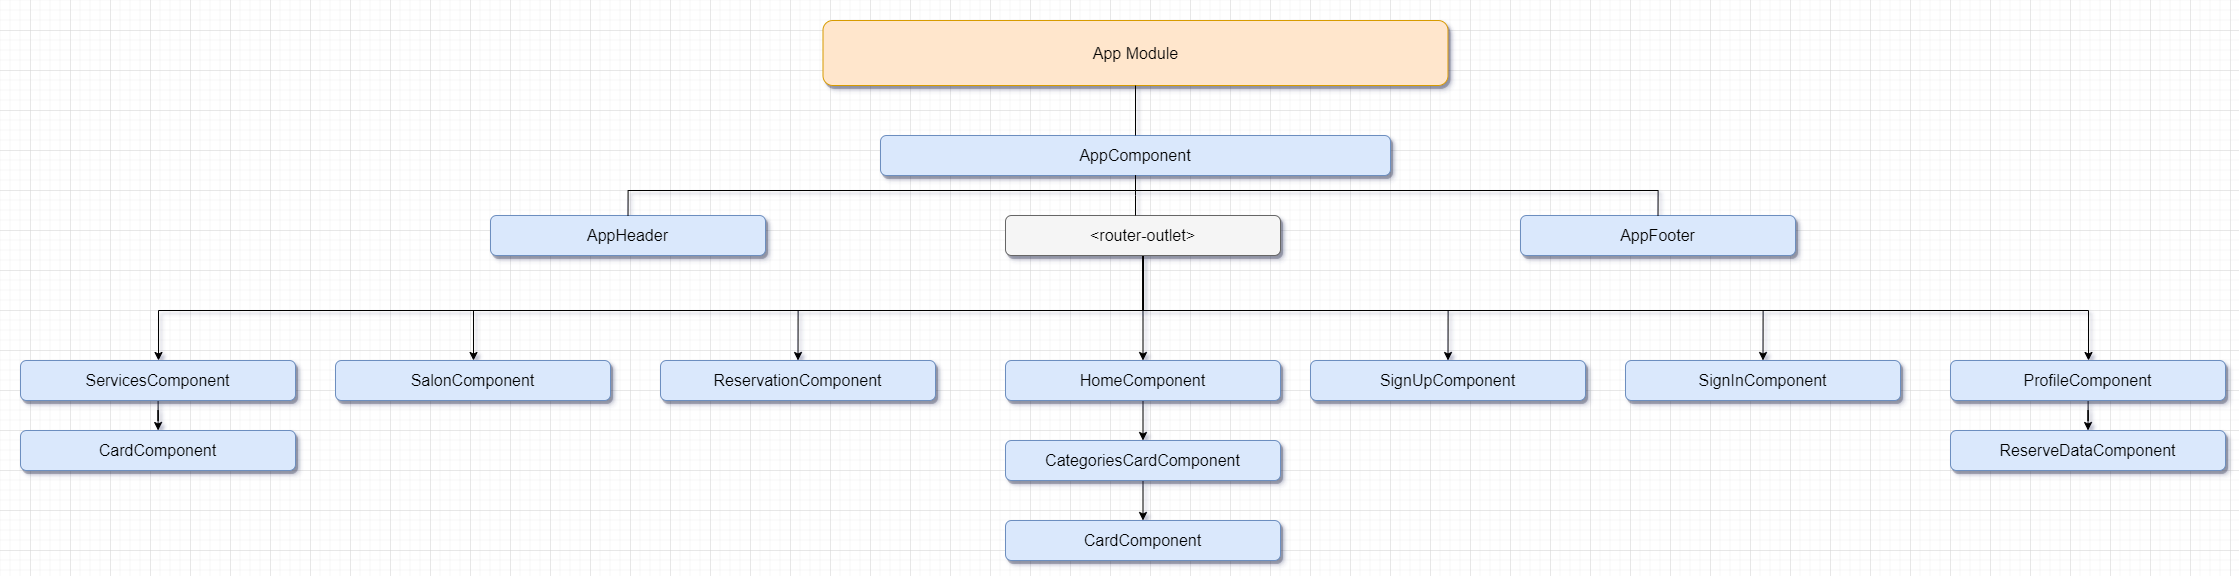

The diagram above was exported from draw.io. Its source (the exported page's mxGraphModel, read from the mxfile embedded in the PNG):
<mxGraphModel dx="1736" dy="964" grid="1" gridSize="10" guides="1" tooltips="1" connect="1" arrows="1" fold="1" page="1" pageScale="1.5" pageWidth="1169" pageHeight="826" background="#ffffff" math="0" shadow="0">
  <root>
    <mxCell id="0" style=";html=1;" />
    <mxCell id="1" style=";html=1;" parent="0" />
    <mxCell id="303ed1de8c2c98b4-3" value="App Module" style="whiteSpace=wrap;html=1;rounded=1;shadow=1;strokeWidth=1;fontSize=16;align=center;fillColor=#ffe6cc;strokeColor=#d79b00;" parent="1" vertex="1">
      <mxGeometry x="1342.5" y="260" width="625" height="65" as="geometry" />
    </mxCell>
    <mxCell id="303ed1de8c2c98b4-4" value="AppComponent" style="whiteSpace=wrap;html=1;rounded=1;shadow=1;strokeWidth=1;fontSize=16;align=center;fillColor=#dae8fc;strokeColor=#6c8ebf;" parent="1" vertex="1">
      <mxGeometry x="1400" y="375" width="510" height="40" as="geometry" />
    </mxCell>
    <mxCell id="2x31tU9aVifnPfwkd96l-20" style="edgeStyle=orthogonalEdgeStyle;rounded=0;orthogonalLoop=1;jettySize=auto;html=1;" edge="1" parent="1" source="303ed1de8c2c98b4-6" target="2x31tU9aVifnPfwkd96l-11">
      <mxGeometry relative="1" as="geometry">
        <Array as="points">
          <mxPoint x="1663" y="550" />
          <mxPoint x="678" y="550" />
        </Array>
      </mxGeometry>
    </mxCell>
    <mxCell id="2x31tU9aVifnPfwkd96l-21" style="edgeStyle=orthogonalEdgeStyle;rounded=0;orthogonalLoop=1;jettySize=auto;html=1;" edge="1" parent="1" source="303ed1de8c2c98b4-6" target="2x31tU9aVifnPfwkd96l-3">
      <mxGeometry relative="1" as="geometry">
        <Array as="points">
          <mxPoint x="1663" y="550" />
          <mxPoint x="993" y="550" />
        </Array>
      </mxGeometry>
    </mxCell>
    <mxCell id="2x31tU9aVifnPfwkd96l-22" style="edgeStyle=orthogonalEdgeStyle;rounded=0;orthogonalLoop=1;jettySize=auto;html=1;entryX=0.5;entryY=0;entryDx=0;entryDy=0;" edge="1" parent="1" source="303ed1de8c2c98b4-6" target="2x31tU9aVifnPfwkd96l-14">
      <mxGeometry relative="1" as="geometry">
        <Array as="points">
          <mxPoint x="1663" y="550" />
          <mxPoint x="1318" y="550" />
        </Array>
      </mxGeometry>
    </mxCell>
    <mxCell id="2x31tU9aVifnPfwkd96l-23" style="edgeStyle=orthogonalEdgeStyle;rounded=0;orthogonalLoop=1;jettySize=auto;html=1;entryX=0.5;entryY=0;entryDx=0;entryDy=0;" edge="1" parent="1" source="303ed1de8c2c98b4-6" target="2x31tU9aVifnPfwkd96l-2">
      <mxGeometry relative="1" as="geometry" />
    </mxCell>
    <mxCell id="2x31tU9aVifnPfwkd96l-24" style="edgeStyle=orthogonalEdgeStyle;rounded=0;orthogonalLoop=1;jettySize=auto;html=1;entryX=0.5;entryY=0;entryDx=0;entryDy=0;" edge="1" parent="1" source="303ed1de8c2c98b4-6" target="2x31tU9aVifnPfwkd96l-10">
      <mxGeometry relative="1" as="geometry">
        <Array as="points">
          <mxPoint x="1663" y="550" />
          <mxPoint x="1968" y="550" />
        </Array>
      </mxGeometry>
    </mxCell>
    <mxCell id="2x31tU9aVifnPfwkd96l-25" style="edgeStyle=orthogonalEdgeStyle;rounded=0;orthogonalLoop=1;jettySize=auto;html=1;entryX=0.5;entryY=0;entryDx=0;entryDy=0;" edge="1" parent="1" source="303ed1de8c2c98b4-6" target="2x31tU9aVifnPfwkd96l-1">
      <mxGeometry relative="1" as="geometry">
        <Array as="points">
          <mxPoint x="1663" y="550" />
          <mxPoint x="2283" y="550" />
        </Array>
      </mxGeometry>
    </mxCell>
    <mxCell id="2x31tU9aVifnPfwkd96l-26" style="edgeStyle=orthogonalEdgeStyle;rounded=0;orthogonalLoop=1;jettySize=auto;html=1;" edge="1" parent="1" source="303ed1de8c2c98b4-6" target="2x31tU9aVifnPfwkd96l-13">
      <mxGeometry relative="1" as="geometry">
        <Array as="points">
          <mxPoint x="1663" y="550" />
          <mxPoint x="2608" y="550" />
        </Array>
      </mxGeometry>
    </mxCell>
    <mxCell id="303ed1de8c2c98b4-6" value="&amp;lt;router-outlet&amp;gt;" style="whiteSpace=wrap;html=1;rounded=1;shadow=1;strokeWidth=1;fontSize=16;align=center;fillColor=#f5f5f5;strokeColor=#666666;" parent="1" vertex="1">
      <mxGeometry x="1525" y="455" width="275" height="40" as="geometry" />
    </mxCell>
    <mxCell id="303ed1de8c2c98b4-7" value="AppHeader" style="whiteSpace=wrap;html=1;rounded=1;shadow=1;strokeWidth=1;fontSize=16;align=center;fillColor=#dae8fc;strokeColor=#6c8ebf;" parent="1" vertex="1">
      <mxGeometry x="1010" y="455" width="275" height="40" as="geometry" />
    </mxCell>
    <mxCell id="303ed1de8c2c98b4-9" value="AppFooter" style="whiteSpace=wrap;html=1;rounded=1;shadow=1;strokeWidth=1;fontSize=16;align=center;fillColor=#dae8fc;strokeColor=#6c8ebf;" parent="1" vertex="1">
      <mxGeometry x="2040" y="455" width="275" height="40" as="geometry" />
    </mxCell>
    <mxCell id="303ed1de8c2c98b4-79" style="edgeStyle=orthogonalEdgeStyle;html=1;startSize=6;endFill=0;endSize=6;strokeWidth=1;fontSize=16;rounded=0;endArrow=none;" parent="1" source="303ed1de8c2c98b4-3" target="303ed1de8c2c98b4-4" edge="1">
      <mxGeometry relative="1" as="geometry" />
    </mxCell>
    <mxCell id="303ed1de8c2c98b4-81" style="edgeStyle=elbowEdgeStyle;html=1;startSize=6;endFill=0;endSize=6;strokeWidth=1;fontSize=16;rounded=0;endArrow=none;" parent="1" source="303ed1de8c2c98b4-4" target="303ed1de8c2c98b4-6" edge="1">
      <mxGeometry relative="1" as="geometry">
        <Array as="points">
          <mxPoint x="1655" y="435" />
        </Array>
      </mxGeometry>
    </mxCell>
    <mxCell id="303ed1de8c2c98b4-82" style="edgeStyle=orthogonalEdgeStyle;html=1;startSize=6;endFill=0;endSize=6;strokeWidth=1;fontSize=16;rounded=0;endArrow=none;exitX=0.5;exitY=1;entryX=0.5;entryY=0;entryDx=0;entryDy=0;" parent="1" source="303ed1de8c2c98b4-4" target="303ed1de8c2c98b4-7" edge="1">
      <mxGeometry relative="1" as="geometry">
        <Array as="points">
          <mxPoint x="1655" y="430" />
          <mxPoint x="1148" y="430" />
        </Array>
      </mxGeometry>
    </mxCell>
    <mxCell id="303ed1de8c2c98b4-84" style="edgeStyle=orthogonalEdgeStyle;html=1;startSize=6;endFill=0;endSize=6;strokeWidth=1;fontSize=16;rounded=0;endArrow=none;entryX=0.5;entryY=0;entryDx=0;entryDy=0;" parent="1" source="303ed1de8c2c98b4-4" target="303ed1de8c2c98b4-9" edge="1">
      <mxGeometry relative="1" as="geometry">
        <Array as="points">
          <mxPoint x="1655" y="430" />
          <mxPoint x="2178" y="430" />
        </Array>
        <mxPoint x="2180" y="470" as="targetPoint" />
      </mxGeometry>
    </mxCell>
    <mxCell id="2x31tU9aVifnPfwkd96l-1" value="SignInComponent" style="whiteSpace=wrap;html=1;rounded=1;shadow=1;strokeWidth=1;fontSize=16;align=center;fillColor=#dae8fc;strokeColor=#6c8ebf;" vertex="1" parent="1">
      <mxGeometry x="2145" y="600" width="275" height="40" as="geometry" />
    </mxCell>
    <mxCell id="2x31tU9aVifnPfwkd96l-29" style="edgeStyle=orthogonalEdgeStyle;rounded=0;orthogonalLoop=1;jettySize=auto;html=1;entryX=0.5;entryY=0;entryDx=0;entryDy=0;" edge="1" parent="1" source="2x31tU9aVifnPfwkd96l-2" target="2x31tU9aVifnPfwkd96l-28">
      <mxGeometry relative="1" as="geometry" />
    </mxCell>
    <mxCell id="2x31tU9aVifnPfwkd96l-2" value="HomeComponent" style="whiteSpace=wrap;html=1;rounded=1;shadow=1;strokeWidth=1;fontSize=16;align=center;fillColor=#dae8fc;strokeColor=#6c8ebf;" vertex="1" parent="1">
      <mxGeometry x="1525" y="600" width="275" height="40" as="geometry" />
    </mxCell>
    <mxCell id="2x31tU9aVifnPfwkd96l-3" value="SalonComponent" style="whiteSpace=wrap;html=1;rounded=1;shadow=1;strokeWidth=1;fontSize=16;align=center;fillColor=#dae8fc;strokeColor=#6c8ebf;" vertex="1" parent="1">
      <mxGeometry x="855" y="600" width="275" height="40" as="geometry" />
    </mxCell>
    <mxCell id="2x31tU9aVifnPfwkd96l-10" value="SignUpComponent" style="whiteSpace=wrap;html=1;rounded=1;shadow=1;strokeWidth=1;fontSize=16;align=center;fillColor=#dae8fc;strokeColor=#6c8ebf;" vertex="1" parent="1">
      <mxGeometry x="1830" y="600" width="275" height="40" as="geometry" />
    </mxCell>
    <mxCell id="2x31tU9aVifnPfwkd96l-33" style="edgeStyle=orthogonalEdgeStyle;rounded=0;orthogonalLoop=1;jettySize=auto;html=1;" edge="1" parent="1" source="2x31tU9aVifnPfwkd96l-11" target="2x31tU9aVifnPfwkd96l-32">
      <mxGeometry relative="1" as="geometry" />
    </mxCell>
    <mxCell id="2x31tU9aVifnPfwkd96l-11" value="ServicesComponent" style="whiteSpace=wrap;html=1;rounded=1;shadow=1;strokeWidth=1;fontSize=16;align=center;fillColor=#dae8fc;strokeColor=#6c8ebf;" vertex="1" parent="1">
      <mxGeometry x="540" y="600" width="275" height="40" as="geometry" />
    </mxCell>
    <mxCell id="2x31tU9aVifnPfwkd96l-27" style="edgeStyle=orthogonalEdgeStyle;rounded=0;orthogonalLoop=1;jettySize=auto;html=1;entryX=0.5;entryY=0;entryDx=0;entryDy=0;" edge="1" parent="1" source="2x31tU9aVifnPfwkd96l-13" target="2x31tU9aVifnPfwkd96l-15">
      <mxGeometry relative="1" as="geometry" />
    </mxCell>
    <mxCell id="2x31tU9aVifnPfwkd96l-13" value="ProfileComponent" style="whiteSpace=wrap;html=1;rounded=1;shadow=1;strokeWidth=1;fontSize=16;align=center;fillColor=#dae8fc;strokeColor=#6c8ebf;" vertex="1" parent="1">
      <mxGeometry x="2470" y="600" width="275" height="40" as="geometry" />
    </mxCell>
    <mxCell id="2x31tU9aVifnPfwkd96l-14" value="ReservationComponent" style="whiteSpace=wrap;html=1;rounded=1;shadow=1;strokeWidth=1;fontSize=16;align=center;fillColor=#dae8fc;strokeColor=#6c8ebf;" vertex="1" parent="1">
      <mxGeometry x="1180" y="600" width="275" height="40" as="geometry" />
    </mxCell>
    <mxCell id="2x31tU9aVifnPfwkd96l-15" value="ReserveDataComponent" style="whiteSpace=wrap;html=1;rounded=1;shadow=1;strokeWidth=1;fontSize=16;align=center;fillColor=#dae8fc;strokeColor=#6c8ebf;" vertex="1" parent="1">
      <mxGeometry x="2470" y="670" width="275" height="40" as="geometry" />
    </mxCell>
    <mxCell id="2x31tU9aVifnPfwkd96l-31" style="edgeStyle=orthogonalEdgeStyle;rounded=0;orthogonalLoop=1;jettySize=auto;html=1;" edge="1" parent="1" source="2x31tU9aVifnPfwkd96l-28" target="2x31tU9aVifnPfwkd96l-30">
      <mxGeometry relative="1" as="geometry" />
    </mxCell>
    <mxCell id="2x31tU9aVifnPfwkd96l-28" value="CategoriesCardComponent" style="whiteSpace=wrap;html=1;rounded=1;shadow=1;strokeWidth=1;fontSize=16;align=center;fillColor=#dae8fc;strokeColor=#6c8ebf;" vertex="1" parent="1">
      <mxGeometry x="1525" y="680" width="275" height="40" as="geometry" />
    </mxCell>
    <mxCell id="2x31tU9aVifnPfwkd96l-30" value="CardComponent" style="whiteSpace=wrap;html=1;rounded=1;shadow=1;strokeWidth=1;fontSize=16;align=center;fillColor=#dae8fc;strokeColor=#6c8ebf;" vertex="1" parent="1">
      <mxGeometry x="1525" y="760" width="275" height="40" as="geometry" />
    </mxCell>
    <mxCell id="2x31tU9aVifnPfwkd96l-32" value="CardComponent" style="whiteSpace=wrap;html=1;rounded=1;shadow=1;strokeWidth=1;fontSize=16;align=center;fillColor=#dae8fc;strokeColor=#6c8ebf;" vertex="1" parent="1">
      <mxGeometry x="540" y="670" width="275" height="40" as="geometry" />
    </mxCell>
  </root>
</mxGraphModel>